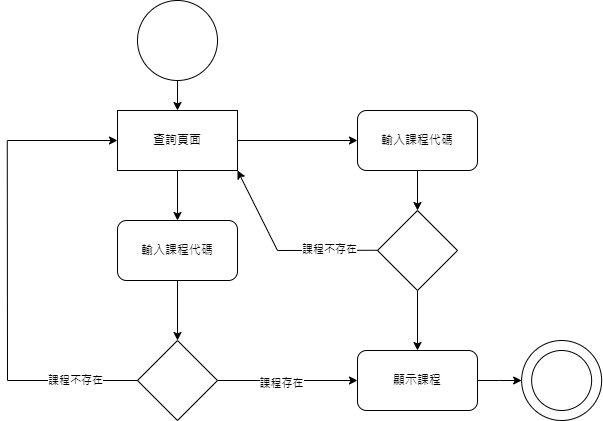

The diagram above was exported from draw.io. Its source (the exported page's mxGraphModel, read from the mxfile embedded in the PNG):
<mxGraphModel dx="1175" dy="583" grid="1" gridSize="10" guides="1" tooltips="1" connect="1" arrows="1" fold="1" page="1" pageScale="1" pageWidth="3300" pageHeight="4681" math="0" shadow="0">
  <root>
    <mxCell id="0" />
    <mxCell id="1" parent="0" />
    <mxCell id="LbBZDc09Dp8IFa_z6BGH-1" style="edgeStyle=orthogonalEdgeStyle;rounded=0;orthogonalLoop=1;jettySize=auto;html=1;exitX=0.5;exitY=1;exitDx=0;exitDy=0;entryX=0.5;entryY=0;entryDx=0;entryDy=0;" edge="1" parent="1" source="LbBZDc09Dp8IFa_z6BGH-2" target="LbBZDc09Dp8IFa_z6BGH-4">
      <mxGeometry relative="1" as="geometry" />
    </mxCell>
    <mxCell id="LbBZDc09Dp8IFa_z6BGH-31" style="edgeStyle=orthogonalEdgeStyle;rounded=0;orthogonalLoop=1;jettySize=auto;html=1;exitX=1;exitY=0.5;exitDx=0;exitDy=0;entryX=0;entryY=0.5;entryDx=0;entryDy=0;" edge="1" parent="1" source="LbBZDc09Dp8IFa_z6BGH-2" target="LbBZDc09Dp8IFa_z6BGH-30">
      <mxGeometry relative="1" as="geometry" />
    </mxCell>
    <mxCell id="LbBZDc09Dp8IFa_z6BGH-2" value="查詢頁面" style="rounded=0;whiteSpace=wrap;html=1;" vertex="1" parent="1">
      <mxGeometry x="460" y="230" width="120" height="60" as="geometry" />
    </mxCell>
    <mxCell id="LbBZDc09Dp8IFa_z6BGH-3" style="edgeStyle=orthogonalEdgeStyle;rounded=0;orthogonalLoop=1;jettySize=auto;html=1;exitX=0.5;exitY=1;exitDx=0;exitDy=0;entryX=0.5;entryY=0;entryDx=0;entryDy=0;" edge="1" parent="1" source="LbBZDc09Dp8IFa_z6BGH-4" target="LbBZDc09Dp8IFa_z6BGH-7">
      <mxGeometry relative="1" as="geometry" />
    </mxCell>
    <mxCell id="LbBZDc09Dp8IFa_z6BGH-4" value="輸入課程代碼" style="rounded=1;whiteSpace=wrap;html=1;" vertex="1" parent="1">
      <mxGeometry x="460" y="340" width="120" height="60" as="geometry" />
    </mxCell>
    <mxCell id="LbBZDc09Dp8IFa_z6BGH-5" style="edgeStyle=orthogonalEdgeStyle;rounded=0;orthogonalLoop=1;jettySize=auto;html=1;exitX=1;exitY=0.5;exitDx=0;exitDy=0;" edge="1" parent="1" source="LbBZDc09Dp8IFa_z6BGH-7" target="LbBZDc09Dp8IFa_z6BGH-9">
      <mxGeometry relative="1" as="geometry" />
    </mxCell>
    <mxCell id="LbBZDc09Dp8IFa_z6BGH-6" value="課程存在" style="edgeLabel;html=1;align=center;verticalAlign=middle;resizable=0;points=[];" connectable="0" vertex="1" parent="LbBZDc09Dp8IFa_z6BGH-5">
      <mxGeometry x="-0.1" y="-2" relative="1" as="geometry">
        <mxPoint as="offset" />
      </mxGeometry>
    </mxCell>
    <mxCell id="LbBZDc09Dp8IFa_z6BGH-7" value="" style="rhombus;whiteSpace=wrap;html=1;" vertex="1" parent="1">
      <mxGeometry x="480" y="460" width="80" height="80" as="geometry" />
    </mxCell>
    <mxCell id="LbBZDc09Dp8IFa_z6BGH-8" style="edgeStyle=orthogonalEdgeStyle;rounded=0;orthogonalLoop=1;jettySize=auto;html=1;exitX=1;exitY=0.5;exitDx=0;exitDy=0;entryX=0;entryY=0.5;entryDx=0;entryDy=0;" edge="1" parent="1" source="LbBZDc09Dp8IFa_z6BGH-9">
      <mxGeometry relative="1" as="geometry">
        <mxPoint x="864.14" y="499.9999999999999" as="targetPoint" />
      </mxGeometry>
    </mxCell>
    <mxCell id="LbBZDc09Dp8IFa_z6BGH-9" value="顯示課程" style="rounded=1;whiteSpace=wrap;html=1;" vertex="1" parent="1">
      <mxGeometry x="700" y="470" width="120" height="60" as="geometry" />
    </mxCell>
    <mxCell id="LbBZDc09Dp8IFa_z6BGH-17" style="edgeStyle=orthogonalEdgeStyle;rounded=0;orthogonalLoop=1;jettySize=auto;html=1;entryX=0.5;entryY=0;entryDx=0;entryDy=0;" edge="1" parent="1" source="LbBZDc09Dp8IFa_z6BGH-18" target="LbBZDc09Dp8IFa_z6BGH-2">
      <mxGeometry relative="1" as="geometry" />
    </mxCell>
    <mxCell id="LbBZDc09Dp8IFa_z6BGH-18" value="" style="ellipse;whiteSpace=wrap;html=1;aspect=fixed;" vertex="1" parent="1">
      <mxGeometry x="480" y="120" width="80" height="80" as="geometry" />
    </mxCell>
    <mxCell id="LbBZDc09Dp8IFa_z6BGH-19" value="" style="ellipse;whiteSpace=wrap;html=1;aspect=fixed;" vertex="1" parent="1">
      <mxGeometry x="864.14" y="460" width="80" height="80" as="geometry" />
    </mxCell>
    <mxCell id="LbBZDc09Dp8IFa_z6BGH-20" value="" style="ellipse;whiteSpace=wrap;html=1;aspect=fixed;" vertex="1" parent="1">
      <mxGeometry x="874.14" y="470" width="60" height="60" as="geometry" />
    </mxCell>
    <mxCell id="LbBZDc09Dp8IFa_z6BGH-21" value="" style="endArrow=none;html=1;rounded=0;entryX=0;entryY=0.5;entryDx=0;entryDy=0;" edge="1" parent="1">
      <mxGeometry width="50" height="50" relative="1" as="geometry">
        <mxPoint x="350" y="500" as="sourcePoint" />
        <mxPoint x="480" y="500" as="targetPoint" />
      </mxGeometry>
    </mxCell>
    <mxCell id="LbBZDc09Dp8IFa_z6BGH-22" value="課程不存在" style="edgeLabel;html=1;align=center;verticalAlign=middle;resizable=0;points=[];" connectable="0" vertex="1" parent="LbBZDc09Dp8IFa_z6BGH-21">
      <mxGeometry x="0.0333" y="1" relative="1" as="geometry">
        <mxPoint as="offset" />
      </mxGeometry>
    </mxCell>
    <mxCell id="LbBZDc09Dp8IFa_z6BGH-23" value="" style="endArrow=none;html=1;rounded=0;" edge="1" parent="1">
      <mxGeometry width="50" height="50" relative="1" as="geometry">
        <mxPoint x="350" y="500" as="sourcePoint" />
        <mxPoint x="349.76" y="260" as="targetPoint" />
      </mxGeometry>
    </mxCell>
    <mxCell id="LbBZDc09Dp8IFa_z6BGH-24" value="" style="endArrow=classic;html=1;rounded=0;entryX=0;entryY=0.5;entryDx=0;entryDy=0;" edge="1" parent="1">
      <mxGeometry width="50" height="50" relative="1" as="geometry">
        <mxPoint x="350" y="260" as="sourcePoint" />
        <mxPoint x="460" y="260" as="targetPoint" />
      </mxGeometry>
    </mxCell>
    <mxCell id="LbBZDc09Dp8IFa_z6BGH-36" style="edgeStyle=orthogonalEdgeStyle;rounded=0;orthogonalLoop=1;jettySize=auto;html=1;exitX=0.5;exitY=1;exitDx=0;exitDy=0;entryX=0.5;entryY=0;entryDx=0;entryDy=0;" edge="1" parent="1" source="LbBZDc09Dp8IFa_z6BGH-30" target="LbBZDc09Dp8IFa_z6BGH-32">
      <mxGeometry relative="1" as="geometry" />
    </mxCell>
    <mxCell id="LbBZDc09Dp8IFa_z6BGH-30" value="輸入課程代碼" style="rounded=1;whiteSpace=wrap;html=1;" vertex="1" parent="1">
      <mxGeometry x="700" y="230" width="120" height="60" as="geometry" />
    </mxCell>
    <mxCell id="LbBZDc09Dp8IFa_z6BGH-46" style="edgeStyle=orthogonalEdgeStyle;rounded=0;orthogonalLoop=1;jettySize=auto;html=1;entryX=0.5;entryY=0;entryDx=0;entryDy=0;" edge="1" parent="1" source="LbBZDc09Dp8IFa_z6BGH-32" target="LbBZDc09Dp8IFa_z6BGH-9">
      <mxGeometry relative="1" as="geometry" />
    </mxCell>
    <mxCell id="LbBZDc09Dp8IFa_z6BGH-32" value="" style="rhombus;whiteSpace=wrap;html=1;" vertex="1" parent="1">
      <mxGeometry x="720" y="330" width="80" height="80" as="geometry" />
    </mxCell>
    <mxCell id="LbBZDc09Dp8IFa_z6BGH-41" value="" style="endArrow=none;html=1;rounded=0;entryX=0;entryY=0.5;entryDx=0;entryDy=0;" edge="1" parent="1">
      <mxGeometry width="50" height="50" relative="1" as="geometry">
        <mxPoint x="620" y="370" as="sourcePoint" />
        <mxPoint x="720" y="369.76" as="targetPoint" />
      </mxGeometry>
    </mxCell>
    <mxCell id="LbBZDc09Dp8IFa_z6BGH-42" value="課程不存在" style="edgeLabel;html=1;align=center;verticalAlign=middle;resizable=0;points=[];" connectable="0" vertex="1" parent="LbBZDc09Dp8IFa_z6BGH-41">
      <mxGeometry x="0.0333" y="1" relative="1" as="geometry">
        <mxPoint as="offset" />
      </mxGeometry>
    </mxCell>
    <mxCell id="LbBZDc09Dp8IFa_z6BGH-43" value="" style="endArrow=classic;html=1;rounded=0;entryX=1;entryY=1;entryDx=0;entryDy=0;" edge="1" parent="1" target="LbBZDc09Dp8IFa_z6BGH-2">
      <mxGeometry width="50" height="50" relative="1" as="geometry">
        <mxPoint x="620" y="370" as="sourcePoint" />
        <mxPoint x="750" y="310" as="targetPoint" />
      </mxGeometry>
    </mxCell>
  </root>
</mxGraphModel>